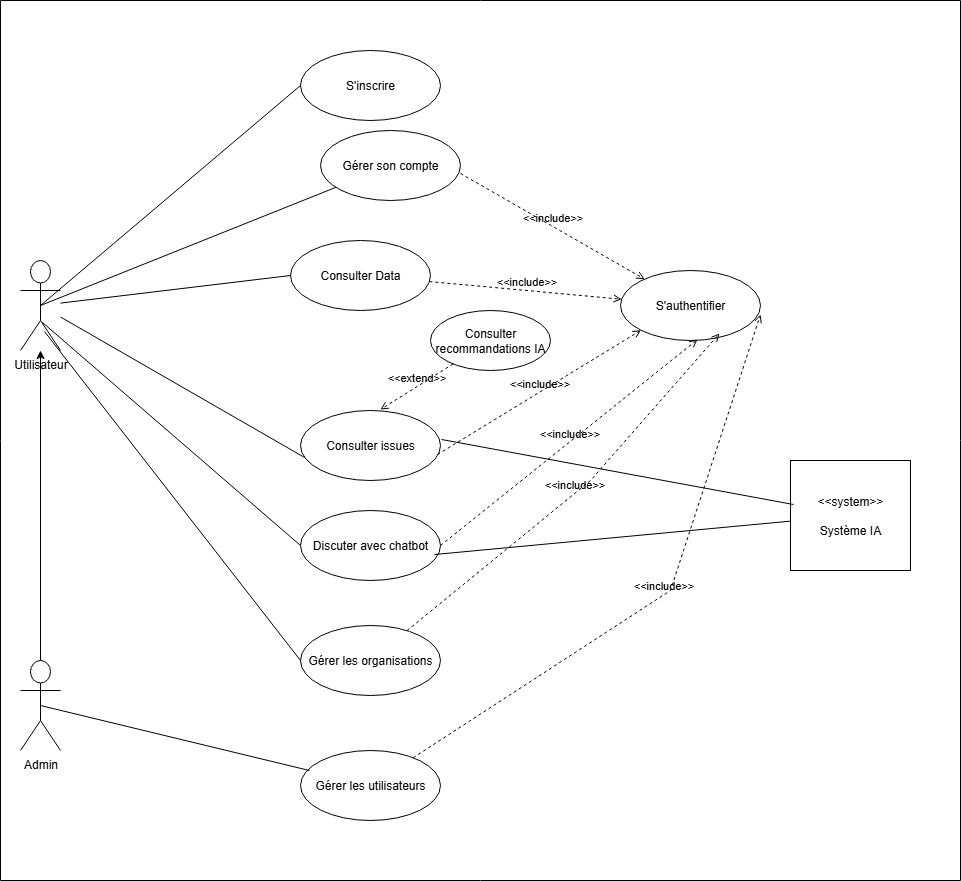

The diagram above was exported from draw.io. Its source (the exported page's mxGraphModel, read from the mxfile embedded in the PNG):
<mxGraphModel dx="1109" dy="432" grid="1" gridSize="10" guides="1" tooltips="1" connect="1" arrows="1" fold="1" page="1" pageScale="1" pageWidth="827" pageHeight="1169" math="0" shadow="0">
  <root>
    <mxCell id="0" />
    <mxCell id="1" parent="0" />
    <mxCell id="ixnfOMM-d2tmj1PJebGK-1" value="Utilisateur" style="shape=umlActor;verticalLabelPosition=bottom;verticalAlign=top;html=1;" parent="1" vertex="1">
      <mxGeometry x="60" y="300" width="40" height="90" as="geometry" />
    </mxCell>
    <mxCell id="ixnfOMM-d2tmj1PJebGK-3" value="S'inscrire" style="ellipse;whiteSpace=wrap;html=1;" parent="1" vertex="1">
      <mxGeometry x="340" y="90" width="140" height="70" as="geometry" />
    </mxCell>
    <mxCell id="ixnfOMM-d2tmj1PJebGK-4" value="Gérer son compte" style="ellipse;whiteSpace=wrap;html=1;" parent="1" vertex="1">
      <mxGeometry x="360" y="170" width="140" height="70" as="geometry" />
    </mxCell>
    <mxCell id="ixnfOMM-d2tmj1PJebGK-5" value="Consulter Data" style="ellipse;whiteSpace=wrap;html=1;" parent="1" vertex="1">
      <mxGeometry x="330" y="280" width="140" height="70" as="geometry" />
    </mxCell>
    <mxCell id="ixnfOMM-d2tmj1PJebGK-6" value="Consulter issues" style="ellipse;whiteSpace=wrap;html=1;" parent="1" vertex="1">
      <mxGeometry x="340" y="450" width="140" height="70" as="geometry" />
    </mxCell>
    <mxCell id="ixnfOMM-d2tmj1PJebGK-10" value="Discuter avec chatbot" style="ellipse;whiteSpace=wrap;html=1;" parent="1" vertex="1">
      <mxGeometry x="340" y="550" width="140" height="70" as="geometry" />
    </mxCell>
    <mxCell id="ixnfOMM-d2tmj1PJebGK-11" value="S'authentifier" style="ellipse;whiteSpace=wrap;html=1;" parent="1" vertex="1">
      <mxGeometry x="660" y="310" width="140" height="70" as="geometry" />
    </mxCell>
    <mxCell id="ixnfOMM-d2tmj1PJebGK-12" value="Gérer les organisations" style="ellipse;whiteSpace=wrap;html=1;" parent="1" vertex="1">
      <mxGeometry x="340" y="665" width="140" height="70" as="geometry" />
    </mxCell>
    <mxCell id="ixnfOMM-d2tmj1PJebGK-15" value="&amp;lt;&amp;lt;include&amp;gt;&amp;gt;" style="html=1;verticalAlign=bottom;labelBackgroundColor=none;endArrow=open;endFill=0;dashed=1;rounded=0;exitX=1;exitY=0.614;exitDx=0;exitDy=0;exitPerimeter=0;" parent="1" source="ixnfOMM-d2tmj1PJebGK-4" target="ixnfOMM-d2tmj1PJebGK-11" edge="1">
      <mxGeometry width="160" relative="1" as="geometry">
        <mxPoint x="350" y="240" as="sourcePoint" />
        <mxPoint x="510" y="240" as="targetPoint" />
      </mxGeometry>
    </mxCell>
    <mxCell id="ixnfOMM-d2tmj1PJebGK-16" value="&amp;lt;&amp;lt;include&amp;gt;&amp;gt;" style="html=1;verticalAlign=bottom;labelBackgroundColor=none;endArrow=open;endFill=0;dashed=1;rounded=0;" parent="1" source="ixnfOMM-d2tmj1PJebGK-5" target="ixnfOMM-d2tmj1PJebGK-11" edge="1">
      <mxGeometry width="160" relative="1" as="geometry">
        <mxPoint x="640" y="320" as="sourcePoint" />
        <mxPoint x="877" y="394" as="targetPoint" />
      </mxGeometry>
    </mxCell>
    <mxCell id="ixnfOMM-d2tmj1PJebGK-17" value="&amp;lt;&amp;lt;include&amp;gt;&amp;gt;" style="html=1;verticalAlign=bottom;labelBackgroundColor=none;endArrow=open;endFill=0;dashed=1;rounded=0;exitX=0.979;exitY=0.629;exitDx=0;exitDy=0;exitPerimeter=0;entryX=0;entryY=1;entryDx=0;entryDy=0;" parent="1" source="ixnfOMM-d2tmj1PJebGK-6" target="ixnfOMM-d2tmj1PJebGK-11" edge="1">
      <mxGeometry width="160" relative="1" as="geometry">
        <mxPoint x="610" y="390" as="sourcePoint" />
        <mxPoint x="810" y="390" as="targetPoint" />
      </mxGeometry>
    </mxCell>
    <mxCell id="ixnfOMM-d2tmj1PJebGK-18" value="&amp;lt;&amp;lt;include&amp;gt;&amp;gt;" style="html=1;verticalAlign=bottom;labelBackgroundColor=none;endArrow=open;endFill=0;dashed=1;rounded=0;exitX=1;exitY=0.5;exitDx=0;exitDy=0;entryX=0.55;entryY=0.986;entryDx=0;entryDy=0;entryPerimeter=0;" parent="1" source="ixnfOMM-d2tmj1PJebGK-10" target="ixnfOMM-d2tmj1PJebGK-11" edge="1">
      <mxGeometry width="160" relative="1" as="geometry">
        <mxPoint x="600" y="554" as="sourcePoint" />
        <mxPoint x="824" y="470" as="targetPoint" />
      </mxGeometry>
    </mxCell>
    <mxCell id="ixnfOMM-d2tmj1PJebGK-19" value="&amp;lt;&amp;lt;include&amp;gt;&amp;gt;" style="html=1;verticalAlign=bottom;labelBackgroundColor=none;endArrow=open;endFill=0;dashed=1;rounded=0;entryX=0.707;entryY=0.9;entryDx=0;entryDy=0;entryPerimeter=0;" parent="1" source="ixnfOMM-d2tmj1PJebGK-12" target="ixnfOMM-d2tmj1PJebGK-11" edge="1">
      <mxGeometry width="160" relative="1" as="geometry">
        <mxPoint x="620" y="696" as="sourcePoint" />
        <mxPoint x="877" y="530" as="targetPoint" />
        <Array as="points">
          <mxPoint x="630" y="520" />
        </Array>
      </mxGeometry>
    </mxCell>
    <mxCell id="ixnfOMM-d2tmj1PJebGK-21" value="Gérer les utilisateurs" style="ellipse;whiteSpace=wrap;html=1;" parent="1" vertex="1">
      <mxGeometry x="340" y="790" width="140" height="70" as="geometry" />
    </mxCell>
    <mxCell id="ixnfOMM-d2tmj1PJebGK-22" value="&amp;lt;&amp;lt;include&amp;gt;&amp;gt;" style="html=1;verticalAlign=bottom;labelBackgroundColor=none;endArrow=open;endFill=0;dashed=1;rounded=0;entryX=1;entryY=0.629;entryDx=0;entryDy=0;entryPerimeter=0;" parent="1" source="ixnfOMM-d2tmj1PJebGK-21" target="ixnfOMM-d2tmj1PJebGK-11" edge="1">
      <mxGeometry width="160" relative="1" as="geometry">
        <mxPoint x="680" y="815" as="sourcePoint" />
        <mxPoint x="985" y="560" as="targetPoint" />
        <Array as="points">
          <mxPoint x="710" y="630" />
        </Array>
      </mxGeometry>
    </mxCell>
    <mxCell id="ixnfOMM-d2tmj1PJebGK-28" value="" style="endArrow=none;html=1;rounded=0;exitX=0.5;exitY=0.5;exitDx=0;exitDy=0;exitPerimeter=0;entryX=0;entryY=0.5;entryDx=0;entryDy=0;" parent="1" source="ixnfOMM-d2tmj1PJebGK-1" target="ixnfOMM-d2tmj1PJebGK-3" edge="1">
      <mxGeometry relative="1" as="geometry">
        <mxPoint x="350" y="470" as="sourcePoint" />
        <mxPoint x="510" y="470" as="targetPoint" />
      </mxGeometry>
    </mxCell>
    <mxCell id="ixnfOMM-d2tmj1PJebGK-29" value="" style="endArrow=none;html=1;rounded=0;exitX=0.5;exitY=0.5;exitDx=0;exitDy=0;exitPerimeter=0;" parent="1" source="ixnfOMM-d2tmj1PJebGK-1" target="ixnfOMM-d2tmj1PJebGK-4" edge="1">
      <mxGeometry relative="1" as="geometry">
        <mxPoint x="260" y="460" as="sourcePoint" />
        <mxPoint x="480" y="250" as="targetPoint" />
      </mxGeometry>
    </mxCell>
    <mxCell id="ixnfOMM-d2tmj1PJebGK-31" value="" style="endArrow=none;html=1;rounded=0;entryX=0;entryY=0.5;entryDx=0;entryDy=0;" parent="1" source="ixnfOMM-d2tmj1PJebGK-1" target="ixnfOMM-d2tmj1PJebGK-5" edge="1">
      <mxGeometry relative="1" as="geometry">
        <mxPoint x="260" y="399" as="sourcePoint" />
        <mxPoint x="494" y="310" as="targetPoint" />
      </mxGeometry>
    </mxCell>
    <mxCell id="ixnfOMM-d2tmj1PJebGK-32" value="" style="endArrow=none;html=1;rounded=0;entryX=0.029;entryY=0.671;entryDx=0;entryDy=0;entryPerimeter=0;" parent="1" source="ixnfOMM-d2tmj1PJebGK-1" target="ixnfOMM-d2tmj1PJebGK-6" edge="1">
      <mxGeometry relative="1" as="geometry">
        <mxPoint x="290" y="399" as="sourcePoint" />
        <mxPoint x="490" y="390" as="targetPoint" />
      </mxGeometry>
    </mxCell>
    <mxCell id="ixnfOMM-d2tmj1PJebGK-33" value="" style="endArrow=none;html=1;rounded=0;entryX=0;entryY=0.5;entryDx=0;entryDy=0;exitX=0.55;exitY=0.689;exitDx=0;exitDy=0;exitPerimeter=0;" parent="1" source="ixnfOMM-d2tmj1PJebGK-1" target="ixnfOMM-d2tmj1PJebGK-10" edge="1">
      <mxGeometry relative="1" as="geometry">
        <mxPoint x="240" y="440" as="sourcePoint" />
        <mxPoint x="444" y="533" as="targetPoint" />
      </mxGeometry>
    </mxCell>
    <mxCell id="ixnfOMM-d2tmj1PJebGK-37" value="" style="endArrow=none;html=1;rounded=0;exitX=0.5;exitY=0.5;exitDx=0;exitDy=0;exitPerimeter=0;entryX=0.064;entryY=0.286;entryDx=0;entryDy=0;entryPerimeter=0;" parent="1" source="ixnfOMM-d2tmj1PJebGK-34" target="ixnfOMM-d2tmj1PJebGK-21" edge="1">
      <mxGeometry relative="1" as="geometry">
        <mxPoint x="350" y="820" as="sourcePoint" />
        <mxPoint x="510" y="820" as="targetPoint" />
      </mxGeometry>
    </mxCell>
    <mxCell id="ixnfOMM-d2tmj1PJebGK-38" value="" style="endArrow=none;html=1;rounded=0;entryX=0;entryY=0.5;entryDx=0;entryDy=0;exitX=0.6;exitY=0.789;exitDx=0;exitDy=0;exitPerimeter=0;" parent="1" source="ixnfOMM-d2tmj1PJebGK-1" target="ixnfOMM-d2tmj1PJebGK-12" edge="1">
      <mxGeometry relative="1" as="geometry">
        <mxPoint x="250" y="520" as="sourcePoint" />
        <mxPoint x="468" y="703" as="targetPoint" />
      </mxGeometry>
    </mxCell>
    <mxCell id="ixnfOMM-d2tmj1PJebGK-39" value="Consulter recommandations IA" style="ellipse;whiteSpace=wrap;html=1;" parent="1" vertex="1">
      <mxGeometry x="470" y="350" width="120" height="60" as="geometry" />
    </mxCell>
    <mxCell id="ixnfOMM-d2tmj1PJebGK-40" value="&amp;lt;&amp;lt;extend&amp;gt;&amp;gt;" style="html=1;verticalAlign=bottom;labelBackgroundColor=none;endArrow=open;endFill=0;dashed=1;rounded=0;entryX=0.571;entryY=-0.014;entryDx=0;entryDy=0;entryPerimeter=0;" parent="1" source="ixnfOMM-d2tmj1PJebGK-39" target="ixnfOMM-d2tmj1PJebGK-6" edge="1">
      <mxGeometry width="160" relative="1" as="geometry">
        <mxPoint x="350" y="420" as="sourcePoint" />
        <mxPoint x="510" y="420" as="targetPoint" />
      </mxGeometry>
    </mxCell>
    <mxCell id="ixnfOMM-d2tmj1PJebGK-43" value="" style="swimlane;startSize=0;" parent="1" vertex="1">
      <mxGeometry x="40" y="40" width="960" height="880" as="geometry" />
    </mxCell>
    <mxCell id="ixnfOMM-d2tmj1PJebGK-34" value="Admin" style="shape=umlActor;verticalLabelPosition=bottom;verticalAlign=top;html=1;" parent="ixnfOMM-d2tmj1PJebGK-43" vertex="1">
      <mxGeometry x="20" y="660" width="40" height="90" as="geometry" />
    </mxCell>
    <mxCell id="SAmc6yc_-JRBEwYeBXq7-4" value="&amp;lt;&amp;lt;system&amp;gt;&amp;gt;&lt;div&gt;&lt;br&gt;&lt;/div&gt;&lt;div&gt;Système IA&lt;/div&gt;" style="rounded=0;whiteSpace=wrap;html=1;" vertex="1" parent="ixnfOMM-d2tmj1PJebGK-43">
      <mxGeometry x="790" y="460" width="120" height="110" as="geometry" />
    </mxCell>
    <mxCell id="ixnfOMM-d2tmj1PJebGK-45" style="edgeStyle=orthogonalEdgeStyle;rounded=0;orthogonalLoop=1;jettySize=auto;html=1;" parent="1" source="ixnfOMM-d2tmj1PJebGK-34" target="ixnfOMM-d2tmj1PJebGK-1" edge="1">
      <mxGeometry relative="1" as="geometry" />
    </mxCell>
    <mxCell id="SAmc6yc_-JRBEwYeBXq7-6" value="" style="endArrow=none;html=1;rounded=0;exitX=0.957;exitY=0.629;exitDx=0;exitDy=0;exitPerimeter=0;" edge="1" parent="1" source="ixnfOMM-d2tmj1PJebGK-10" target="SAmc6yc_-JRBEwYeBXq7-4">
      <mxGeometry width="50" height="50" relative="1" as="geometry">
        <mxPoint x="500" y="600" as="sourcePoint" />
        <mxPoint x="550" y="550" as="targetPoint" />
      </mxGeometry>
    </mxCell>
    <mxCell id="SAmc6yc_-JRBEwYeBXq7-7" value="" style="endArrow=none;html=1;rounded=0;entryX=0.025;entryY=0.4;entryDx=0;entryDy=0;entryPerimeter=0;exitX=1.007;exitY=0.414;exitDx=0;exitDy=0;exitPerimeter=0;" edge="1" parent="1" source="ixnfOMM-d2tmj1PJebGK-6" target="SAmc6yc_-JRBEwYeBXq7-4">
      <mxGeometry width="50" height="50" relative="1" as="geometry">
        <mxPoint x="500" y="600" as="sourcePoint" />
        <mxPoint x="550" y="550" as="targetPoint" />
      </mxGeometry>
    </mxCell>
  </root>
</mxGraphModel>